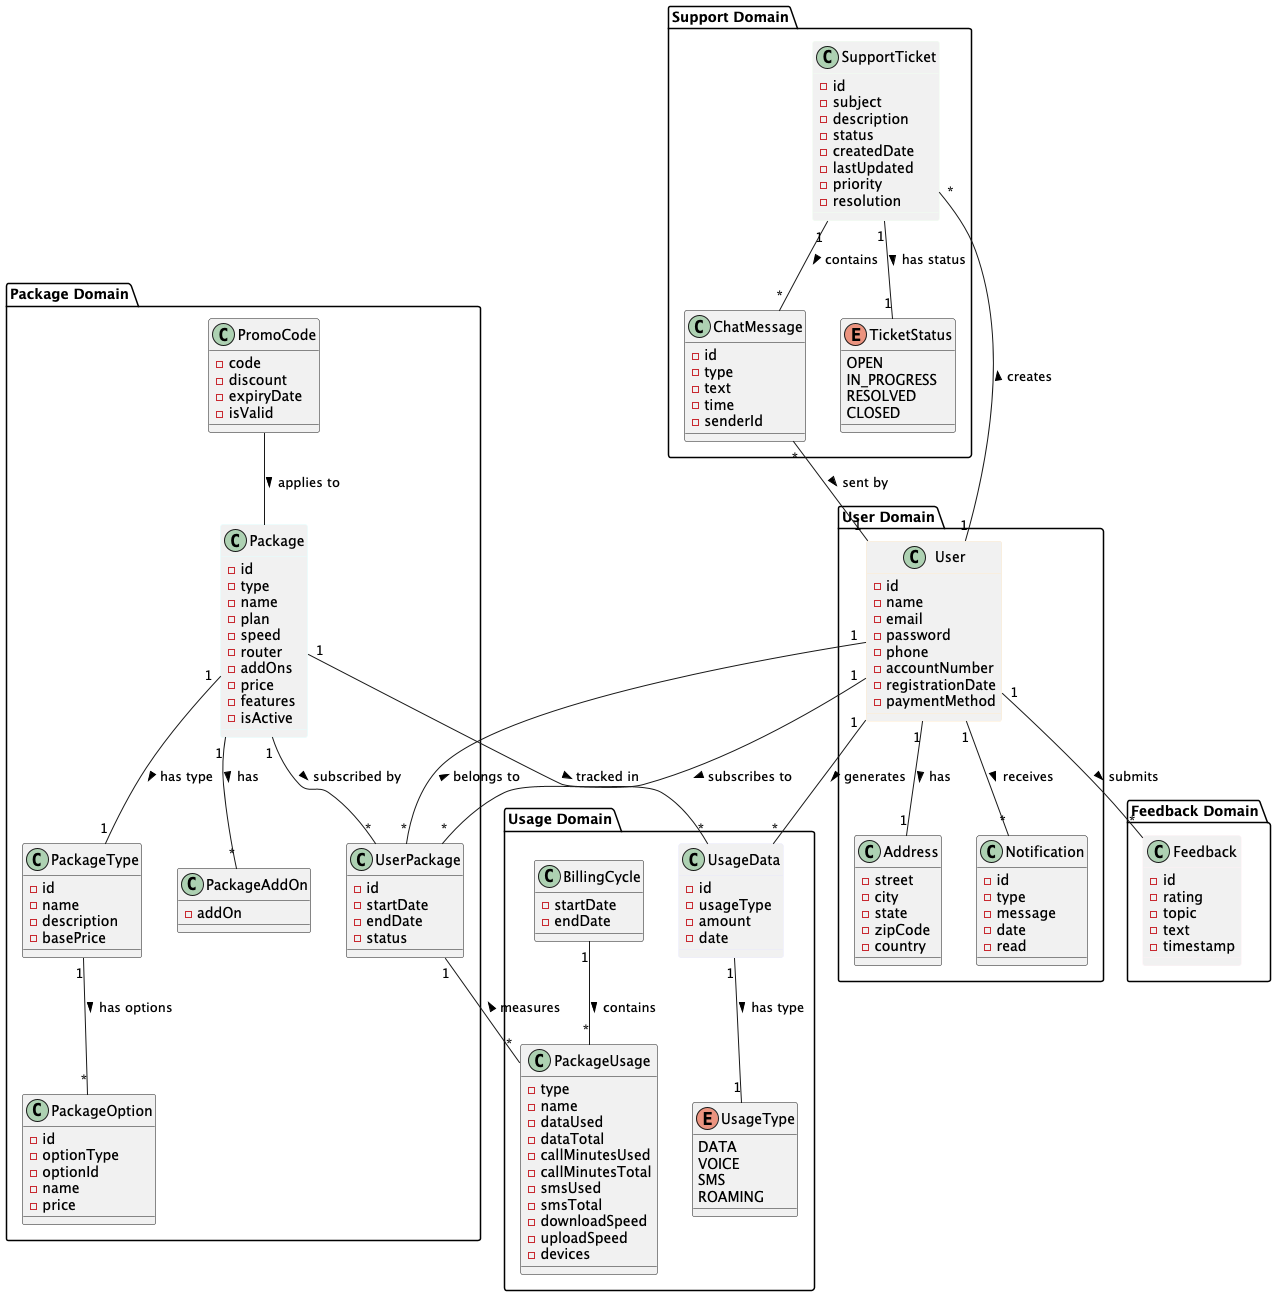

The diagram above was rendered by PlantUML. Its source (embedded in the PNG):
@startuml "Conceptual Class Diagram"

' Color definitions for better organization
!define USER_COLOR #FFEBCD
!define PACKAGE_COLOR #E0FFFF
!define USAGE_COLOR #E6E6FA
!define SUPPORT_COLOR #F0FFF0
!define FEEDBACK_COLOR #FFF0F5
!define OTHER_COLOR #F5F5DC

' =================== USER DOMAIN ===================
package "User Domain"  {
  class User #USER_COLOR  {
    -id
    -name
    -email
    -password
    -phone
    -accountNumber
    -registrationDate
    -paymentMethod
  }

  class Address {
    -street
    -city
    -state
    -zipCode
    -country
  }

  class Notification {
    -id
    -type
    -message
    -date
    -read
  }
}

' =================== PACKAGE DOMAIN ===================
package "Package Domain"{
  class Package  #PACKAGE_COLOR {
    -id
    -type
    -name
    -plan
    -speed
    -router
    -addOns
    -price
    -features
    -isActive
  }

  class PackageType {
    -id
    -name
    -description
    -basePrice
  }

  class PackageOption {
    -id
    -optionType
    -optionId
    -name
    -price
  }

  class PackageAddOn {
    -addOn
  }

  class UserPackage {
    -id
    -startDate
    -endDate
    -status
  }

  class PromoCode {
    -code
    -discount
    -expiryDate
    -isValid
  }
}

' =================== USAGE DOMAIN ===================
package "Usage Domain" {
  class UsageData #USAGE_COLOR {
    -id
    -usageType
    -amount
    -date
  }

  class BillingCycle {
    -startDate
    -endDate
  }

  class PackageUsage {
    -type
    -name
    -dataUsed
    -dataTotal
    -callMinutesUsed
    -callMinutesTotal
    -smsUsed
    -smsTotal
    -downloadSpeed
    -uploadSpeed
    -devices
  }

  enum UsageType {
    DATA
    VOICE
    SMS
    ROAMING
  }
}

' =================== SUPPORT DOMAIN ===================
package "Support Domain"{
  class SupportTicket  #SUPPORT_COLOR {
    -id
    -subject
    -description
    -status
    -createdDate
    -lastUpdated
    -priority
    -resolution
  }

  class ChatMessage {
    -id
    -type
    -text
    -time
    -senderId
  }

  enum TicketStatus {
    OPEN
    IN_PROGRESS
    RESOLVED
    CLOSED
  }
}

' =================== FEEDBACK DOMAIN ===================
package "Feedback Domain"  {
  class Feedback #FEEDBACK_COLOR{
    -id
    -rating
    -topic
    -text
    -timestamp
  }
}

' =================== RELATIONSHIPS ===================

' User relationships
User "1" -- "1" Address : has >
User "1" -- "*" Notification : receives >
User "1" -- "*" UserPackage : subscribes to >
User "1" -- "*" UsageData : generates >
User "1" -- "*" SupportTicket : creates >
User "1" -- "*" Feedback : submits >

' Package relationships
Package "1" -- "1" PackageType : has type >
Package "1" -- "*" UserPackage : subscribed by >
Package "1" -- "*" UsageData : tracked in >
Package "1" -- "*" PackageAddOn : has >
PackageType "1" -- "*" PackageOption : has options >
UserPackage "*" -- "1" User : belongs to >
PromoCode -- Package : applies to >

' Usage relationships
UsageData "1" -- "1" UsageType : has type >
BillingCycle "1" -- "*" PackageUsage : contains >
PackageUsage "*" -- "1" UserPackage : measures >

' Support relationships
SupportTicket "1" -- "1" TicketStatus : has status >
SupportTicket "1" -- "*" ChatMessage : contains >
ChatMessage "*" -- "1" User : sent by >

@enduml